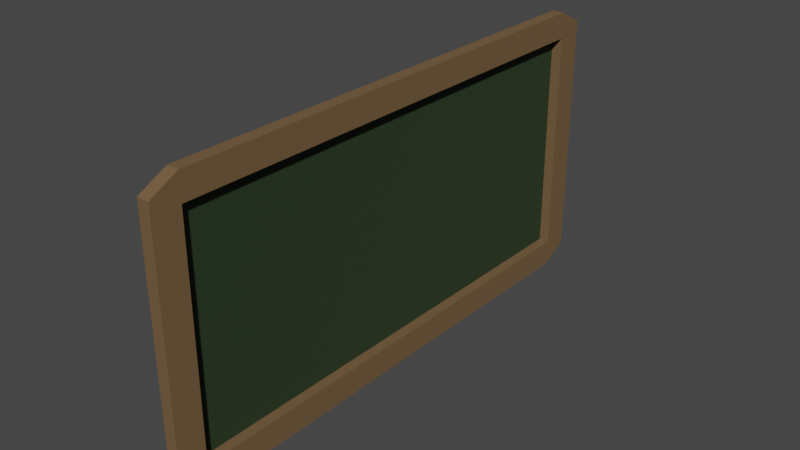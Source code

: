 # Source: tavle.blend  (saved by Blender 3.6.13; exported with 4.5.12 LTS)
import bpy
from mathutils import Matrix  # noqa: F401  (used for matrix-valued properties, if any)

bpy.ops.wm.read_factory_settings(use_empty=True)
scene = bpy.context.scene
scene.name = 'Scene'

# ---- collections
col_collection = bpy.data.collections.new('Collection'); scene.collection.children.link(col_collection)

# ---- materials (node trees are filled in below, after node groups)
mat_material_001 = bpy.data.materials.new('Material.001')
mat_material_001.use_transparent_shadow = False
mat_material_002 = bpy.data.materials.new('Material.002')
mat_material_002.use_transparent_shadow = False

# ---- material node trees
mat_material_001.use_nodes = True; mat_material_001.node_tree.nodes.clear()
_N = mat_material_001.node_tree.nodes; _L = mat_material_001.node_tree.links
n0 = _N.new('ShaderNodeBsdfPrincipled'); n0.name = 'Principled BSDF'; n0.location = (10, 300)
n0.distribution = 'GGX'
n0.subsurface_method = 'RANDOM_WALK_SKIN'
n0.inputs[0].default_value = (0.1626, 0.09577, 0.04092, 1.0)
n0.inputs[2].default_value = 0.9016
n0.inputs[3].default_value = 1.45
n0.inputs[27].default_value = (0.0, 0.0, 0.0, 1.0)
n0.inputs[28].default_value = 1.0
n1 = _N.new('ShaderNodeOutputMaterial'); n1.name = 'Material Output'; n1.location = (300, 300)
_L.new(n0.outputs[0], n1.inputs[0])
n1.is_active_output = True
mat_material_002.use_nodes = True; mat_material_002.node_tree.nodes.clear()
_N = mat_material_002.node_tree.nodes; _L = mat_material_002.node_tree.links
n0 = _N.new('ShaderNodeBsdfPrincipled'); n0.name = 'Principled BSDF'; n0.location = (10, 300)
n0.distribution = 'GGX'
n0.subsurface_method = 'RANDOM_WALK_SKIN'
n0.inputs[0].default_value = (0.01781, 0.03741, 0.01144, 1.0)
n0.inputs[2].default_value = 0.9409
n0.inputs[3].default_value = 1.45
n0.inputs[27].default_value = (0.0, 0.0, 0.0, 1.0)
n0.inputs[28].default_value = 1.0
n1 = _N.new('ShaderNodeOutputMaterial'); n1.name = 'Material Output'; n1.location = (300, 300)
_L.new(n0.outputs[0], n1.inputs[0])
n1.is_active_output = True

# ---- world
world_world = bpy.data.worlds.new('World'); scene.world = world_world
world_world.use_nodes = True; world_world.node_tree.nodes.clear()
_N = world_world.node_tree.nodes; _L = world_world.node_tree.links
n0 = _N.new('ShaderNodeOutputWorld'); n0.name = 'World Output'; n0.location = (300, 300)
n1 = _N.new('ShaderNodeBackground'); n1.name = 'Background'; n1.location = (10, 300)
n1.inputs[0].default_value = (0.05088, 0.05088, 0.05088, 1.0)
_L.new(n1.outputs[0], n0.inputs[0])
n0.is_active_output = True
world_world.color = (0.05088, 0.05088, 0.05088)
world_world.use_sun_shadow = False
world_world.sun_shadow_jitter_overblur = 0.0

# ---- meshes
me_cube_001 = bpy.data.meshes.new('Cube.001')
me_cube_001.from_pydata([(1.0, -0.8979, -0.8132), (1.0, -0.8979, 0.8132), (1.0, 0.8979, -0.8132), (1.0, 0.8979, 0.8132), (-0.7145, 0.8979, 0.8132), (-0.7145, 0.8979, -0.8132), (-0.7145, -0.8979, -0.8132), (-0.7145, -0.8979, 0.8132), (-1.0, -0.8985, -1.0), (-1.0, -1.0, -0.8985), (-1.0, -1.0, 0.8985), (-1.0, -0.8985, 1.0), (-1.0, 1.0, -0.8985), (-1.0, 0.8985, -1.0), (-1.0, 0.8985, 1.0), (-1.0, 1.0, 0.8985), (1.0, 1.0, 0.8985), (1.0, 0.8985, 1.0), (1.0, 0.9513, 0.911), (1.0, 0.8985, -1.0), (1.0, 1.0, -0.8985), (1.0, 0.9513, -0.911), (1.0, -1.0, -0.8985), (1.0, -0.8985, -1.0), (1.0, -0.9513, -0.911), (1.0, -0.8985, 1.0), (1.0, -1.0, 0.8985), (1.0, -0.9513, 0.911)], [], [(22, 26, 10, 9), (3, 2, 21, 20, 16, 18), (1, 0, 6, 7), (17, 14, 11, 25), (8, 9, 10, 11, 14, 15, 12, 13), (12, 15, 16, 20), (1, 3, 18, 17, 25, 27), (0, 1, 27, 26, 22, 24), (2, 0, 24, 23, 19, 21), (5, 4, 7, 6), (0, 2, 5, 6), (3, 1, 7, 4), (2, 3, 4, 5), (16, 17, 18), (19, 20, 21), (22, 23, 24), (25, 26, 27), (19, 13, 12, 20), (14, 17, 16, 15), (8, 23, 22, 9), (25, 11, 10, 26), (13, 19, 23, 8)])
me_cube_001.polygons.foreach_set('material_index', [0, 0, 0, 0, 0, 0, 0, 0, 0, 1, 0, 0, 0, 0, 0, 0, 0, 0, 0, 0, 0, 0])
_uv = me_cube_001.uv_layers.new(name='UVMap')
_uv.uv.foreach_set('vector', [0.3877, 0.75, 0.6123, 0.75, 0.6123, 1.0, 0.3877, 1.0, 0.6122, 0.5128, 0.3878, 0.5128, 0.3811, 0.5061, 0.3877, 0.5, 0.6123, 0.5, 0.6189, 0.5061, 0.6122, 0.7372, 0.3878, 0.7372, 0.3878, 0.7372, 0.6122, 0.7372, 0.625, 0.5127, 0.875, 0.5127, 0.875, 0.7373, 0.625, 0.7373, 0.375, 0.01268, 0.3877, 0.0, 0.6123, 0.0, 0.625, 0.01268, 0.625, 0.2373, 0.6123, 0.25, 0.3877, 0.25, 0.375, 0.2373, 0.3877, 0.25, 0.6123, 0.25, 0.6123, 0.5, 0.3877, 0.5, 0.6122, 0.7372, 0.6122, 0.5128, 0.6189, 0.5061, 0.625, 0.5127, 0.625, 0.7373, 0.6189, 0.7439, 0.3878, 0.7372, 0.6122, 0.7372, 0.6189, 0.7439, 0.6123, 0.75, 0.3877, 0.75, 0.3811, 0.7439, 0.3878, 0.5128, 0.3878, 0.7372, 0.3811, 0.7439, 0.375, 0.7373, 0.375, 0.5127, 0.3811, 0.5061, 0.3878, 0.5128, 0.6122, 0.5128, 0.6122, 0.7372, 0.3878, 0.7372, 0.3878, 0.7372, 0.3878, 0.5128, 0.3878, 0.5128, 0.3878, 0.7372, 0.6122, 0.5128, 0.6122, 0.7372, 0.6122, 0.7372, 0.6122, 0.5128, 0.3878, 0.5128, 0.6122, 0.5128, 0.6122, 0.5128, 0.3878, 0.5128, 0.6123, 0.5, 0.6221, 0.5029, 0.6189, 0.5061, 0.375, 0.5127, 0.3803, 0.5053, 0.3811, 0.5061, 0.3803, 0.7447, 0.375, 0.7373, 0.3811, 0.7439, 0.6221, 0.7471, 0.6123, 0.75, 0.6189, 0.7439, 0.375, 0.5127, 0.125, 0.5127, 0.125, 0.5, 0.375, 0.5, 0.625, 0.25, 0.625, 0.5, 0.6123, 0.5, 0.6123, 0.25, 0.125, 0.7373, 0.375, 0.7373, 0.375, 0.75, 0.125, 0.75, 0.625, 0.75, 0.625, 1.0, 0.6123, 1.0, 0.6123, 0.75, 0.125, 0.5127, 0.375, 0.5127, 0.375, 0.7373, 0.125, 0.7373])
me_cube_001.materials.append(mat_material_001)
me_cube_001.materials.append(mat_material_002)
me_cube_001.update()

# ---- objects
ob_cube = bpy.data.objects.new('Cube', me_cube_001)

# ---- transforms, parenting, visibility, modifiers, constraints
ob_cube.location = (0.0, 0.0, 0.0)
ob_cube.scale = (0.1317, 5.863, 3.035)

# ---- collection membership
col_collection.objects.link(ob_cube)

# ---- scene / render settings (as saved in the file)
scene.frame_start = 1; scene.frame_end = 250; scene.frame_set(1)
scene.render.engine = 'BLENDER_EEVEE_NEXT'
scene.cycles.sampling_pattern = 'TABULATED_SOBOL'
scene.view_settings.view_transform = 'Filmic'
bpy.context.view_layer.update()

# ---- added for rendering (the .blend has no active camera and no usable light): camera, sun
cam_auto = bpy.data.cameras.new('AutoCamera')
cam_auto.lens = 50.0
cam_auto.sensor_width = 36.0
cam_auto.clip_end = 1000.0
ob_auto_camera = bpy.data.objects.new('AutoCamera', cam_auto)
scene.collection.objects.link(ob_auto_camera)
ob_auto_camera.location = (12.2196, -14.6635, 9.77566)
ob_auto_camera.rotation_euler = (1.09748, -7.21219e-08, 0.694738)
scene.camera = ob_auto_camera
light_auto_sun = bpy.data.lights.new('AutoSun', 'SUN')
light_auto_sun.energy = 3.0
light_auto_sun.angle = 0.0523599
ob_auto_sun = bpy.data.objects.new('AutoSun', light_auto_sun)
scene.collection.objects.link(ob_auto_sun)
ob_auto_sun.rotation_euler = (0.872665, 0.174533, 0.523599)
bpy.context.view_layer.update()
